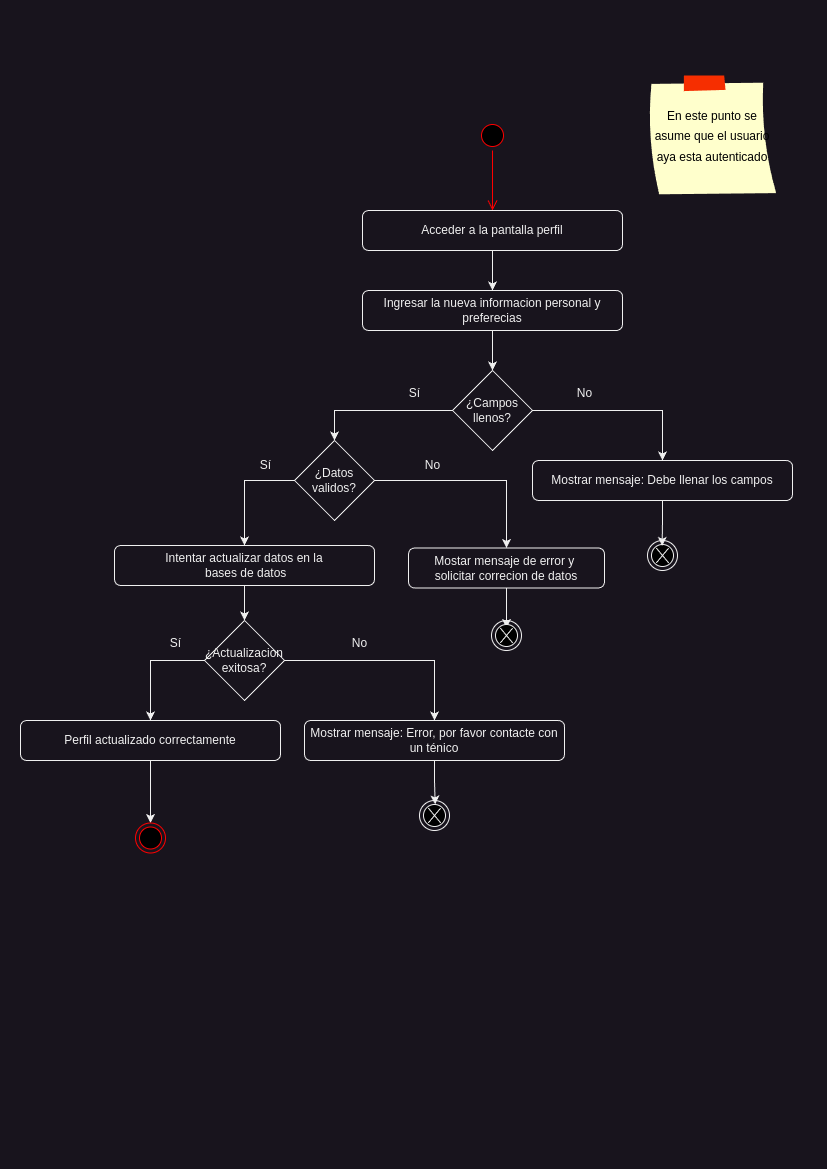

The diagram above was exported from draw.io. Its source (the exported page's mxGraphModel, read from the mxfile embedded in the PNG):
<mxGraphModel dx="1720" dy="3240" grid="1" gridSize="10" guides="1" tooltips="1" connect="1" arrows="1" fold="1" page="1" pageScale="1" pageWidth="827" pageHeight="1169" math="0" shadow="0">
  <root>
    <mxCell id="0" />
    <mxCell id="1" parent="0" />
    <mxCell id="RPAELqm5H5t4BDHieNIw-1" value="" style="ellipse;html=1;shape=endState;fillColor=#000000;strokeColor=default;" vertex="1" parent="1">
      <mxGeometry x="647" y="540" width="30" height="30" as="geometry" />
    </mxCell>
    <mxCell id="RPAELqm5H5t4BDHieNIw-2" value="" style="shape=mxgraph.sysml.x;" vertex="1" parent="1">
      <mxGeometry x="655.75" y="547.5" width="12.5" height="15" as="geometry" />
    </mxCell>
    <mxCell id="RPAELqm5H5t4BDHieNIw-3" value="" style="ellipse;html=1;shape=startState;fillColor=#000000;strokeColor=#ff0000;" vertex="1" parent="1">
      <mxGeometry x="477" y="120" width="30" height="30" as="geometry" />
    </mxCell>
    <mxCell id="RPAELqm5H5t4BDHieNIw-4" value="" style="edgeStyle=orthogonalEdgeStyle;html=1;verticalAlign=bottom;endArrow=open;endSize=8;strokeColor=#ff0000;rounded=0;" edge="1" source="RPAELqm5H5t4BDHieNIw-3" parent="1">
      <mxGeometry relative="1" as="geometry">
        <mxPoint x="492" y="210" as="targetPoint" />
      </mxGeometry>
    </mxCell>
    <mxCell id="RPAELqm5H5t4BDHieNIw-7" style="edgeStyle=orthogonalEdgeStyle;rounded=0;orthogonalLoop=1;jettySize=auto;html=1;" edge="1" parent="1" source="RPAELqm5H5t4BDHieNIw-5" target="RPAELqm5H5t4BDHieNIw-6">
      <mxGeometry relative="1" as="geometry" />
    </mxCell>
    <mxCell id="RPAELqm5H5t4BDHieNIw-5" value="Acceder a la pantalla perfil" style="rounded=1;whiteSpace=wrap;html=1;" vertex="1" parent="1">
      <mxGeometry x="362" y="210" width="260" height="40" as="geometry" />
    </mxCell>
    <mxCell id="RPAELqm5H5t4BDHieNIw-15" style="edgeStyle=orthogonalEdgeStyle;rounded=0;orthogonalLoop=1;jettySize=auto;html=1;" edge="1" parent="1" source="RPAELqm5H5t4BDHieNIw-6" target="RPAELqm5H5t4BDHieNIw-8">
      <mxGeometry relative="1" as="geometry" />
    </mxCell>
    <mxCell id="RPAELqm5H5t4BDHieNIw-6" value="Ingresar la nueva informacion personal y preferecias" style="rounded=1;whiteSpace=wrap;html=1;" vertex="1" parent="1">
      <mxGeometry x="362" y="290" width="260" height="40" as="geometry" />
    </mxCell>
    <mxCell id="RPAELqm5H5t4BDHieNIw-11" style="edgeStyle=orthogonalEdgeStyle;rounded=0;orthogonalLoop=1;jettySize=auto;html=1;entryX=0.5;entryY=0;entryDx=0;entryDy=0;exitX=1;exitY=0.5;exitDx=0;exitDy=0;" edge="1" parent="1" source="RPAELqm5H5t4BDHieNIw-8" target="RPAELqm5H5t4BDHieNIw-9">
      <mxGeometry relative="1" as="geometry" />
    </mxCell>
    <mxCell id="RPAELqm5H5t4BDHieNIw-12" style="edgeStyle=orthogonalEdgeStyle;rounded=0;orthogonalLoop=1;jettySize=auto;html=1;entryX=0.5;entryY=0;entryDx=0;entryDy=0;" edge="1" parent="1" source="RPAELqm5H5t4BDHieNIw-8" target="RPAELqm5H5t4BDHieNIw-10">
      <mxGeometry relative="1" as="geometry" />
    </mxCell>
    <mxCell id="RPAELqm5H5t4BDHieNIw-8" value="¿Campos llenos?" style="rhombus;whiteSpace=wrap;html=1;" vertex="1" parent="1">
      <mxGeometry x="452" y="370" width="80" height="80" as="geometry" />
    </mxCell>
    <mxCell id="RPAELqm5H5t4BDHieNIw-9" value="Mostrar mensaje: Debe llenar los campos" style="rounded=1;whiteSpace=wrap;html=1;" vertex="1" parent="1">
      <mxGeometry x="532" y="460" width="260" height="40" as="geometry" />
    </mxCell>
    <mxCell id="RPAELqm5H5t4BDHieNIw-17" style="edgeStyle=orthogonalEdgeStyle;rounded=0;orthogonalLoop=1;jettySize=auto;html=1;entryX=0.5;entryY=0;entryDx=0;entryDy=0;exitX=1;exitY=0.5;exitDx=0;exitDy=0;" edge="1" parent="1" source="RPAELqm5H5t4BDHieNIw-10" target="RPAELqm5H5t4BDHieNIw-16">
      <mxGeometry relative="1" as="geometry" />
    </mxCell>
    <mxCell id="RPAELqm5H5t4BDHieNIw-21" style="edgeStyle=orthogonalEdgeStyle;rounded=0;orthogonalLoop=1;jettySize=auto;html=1;entryX=0.5;entryY=0;entryDx=0;entryDy=0;exitX=0;exitY=0.5;exitDx=0;exitDy=0;" edge="1" parent="1" source="RPAELqm5H5t4BDHieNIw-10" target="RPAELqm5H5t4BDHieNIw-20">
      <mxGeometry relative="1" as="geometry" />
    </mxCell>
    <mxCell id="RPAELqm5H5t4BDHieNIw-10" value="¿Datos validos?" style="rhombus;whiteSpace=wrap;html=1;" vertex="1" parent="1">
      <mxGeometry x="294" y="440" width="80" height="80" as="geometry" />
    </mxCell>
    <mxCell id="RPAELqm5H5t4BDHieNIw-13" value="No" style="text;html=1;align=center;verticalAlign=middle;resizable=0;points=[];autosize=1;strokeColor=none;fillColor=none;" vertex="1" parent="1">
      <mxGeometry x="564" y="378" width="40" height="30" as="geometry" />
    </mxCell>
    <mxCell id="RPAELqm5H5t4BDHieNIw-14" value="Sí" style="text;html=1;align=center;verticalAlign=middle;resizable=0;points=[];autosize=1;strokeColor=none;fillColor=none;" vertex="1" parent="1">
      <mxGeometry x="399" y="378" width="30" height="30" as="geometry" />
    </mxCell>
    <mxCell id="RPAELqm5H5t4BDHieNIw-35" value="" style="edgeStyle=orthogonalEdgeStyle;rounded=0;orthogonalLoop=1;jettySize=auto;html=1;" edge="1" parent="1" source="RPAELqm5H5t4BDHieNIw-16" target="RPAELqm5H5t4BDHieNIw-31">
      <mxGeometry relative="1" as="geometry" />
    </mxCell>
    <mxCell id="RPAELqm5H5t4BDHieNIw-16" value="Mostar mensaje de error y&amp;nbsp;&lt;div&gt;solicitar correcion de datos&lt;/div&gt;" style="rounded=1;whiteSpace=wrap;html=1;" vertex="1" parent="1">
      <mxGeometry x="408" y="547.5" width="196" height="40" as="geometry" />
    </mxCell>
    <mxCell id="RPAELqm5H5t4BDHieNIw-18" value="No" style="text;html=1;align=center;verticalAlign=middle;resizable=0;points=[];autosize=1;strokeColor=none;fillColor=none;" vertex="1" parent="1">
      <mxGeometry x="412" y="450" width="40" height="30" as="geometry" />
    </mxCell>
    <mxCell id="RPAELqm5H5t4BDHieNIw-19" value="&lt;font color=&quot;#000000&quot; style=&quot;font-size: 12px;&quot;&gt;En este punto se asume que el usuario aya esta autenticado&lt;/font&gt;" style="strokeWidth=1;shadow=0;dashed=0;align=center;html=1;shape=mxgraph.mockup.text.stickyNote2;fontColor=#666666;mainText=;fontSize=17;whiteSpace=wrap;fillColor=#ffffcc;strokeColor=#F62E00;" vertex="1" parent="1">
      <mxGeometry x="647" y="75" width="130" height="120" as="geometry" />
    </mxCell>
    <mxCell id="RPAELqm5H5t4BDHieNIw-25" style="edgeStyle=orthogonalEdgeStyle;rounded=0;orthogonalLoop=1;jettySize=auto;html=1;entryX=0.5;entryY=0;entryDx=0;entryDy=0;" edge="1" parent="1" source="RPAELqm5H5t4BDHieNIw-20" target="RPAELqm5H5t4BDHieNIw-23">
      <mxGeometry relative="1" as="geometry" />
    </mxCell>
    <mxCell id="RPAELqm5H5t4BDHieNIw-20" value="Intentar actualizar datos en la&lt;div&gt;&amp;nbsp;bases de datos&lt;/div&gt;" style="rounded=1;whiteSpace=wrap;html=1;" vertex="1" parent="1">
      <mxGeometry x="114" y="545" width="260" height="40" as="geometry" />
    </mxCell>
    <mxCell id="RPAELqm5H5t4BDHieNIw-22" value="Sí" style="text;html=1;align=center;verticalAlign=middle;resizable=0;points=[];autosize=1;strokeColor=none;fillColor=none;" vertex="1" parent="1">
      <mxGeometry x="250" y="450" width="30" height="30" as="geometry" />
    </mxCell>
    <mxCell id="RPAELqm5H5t4BDHieNIw-38" style="edgeStyle=orthogonalEdgeStyle;rounded=0;orthogonalLoop=1;jettySize=auto;html=1;entryX=0.5;entryY=0;entryDx=0;entryDy=0;exitX=0;exitY=0.5;exitDx=0;exitDy=0;" edge="1" parent="1" source="RPAELqm5H5t4BDHieNIw-23" target="RPAELqm5H5t4BDHieNIw-27">
      <mxGeometry relative="1" as="geometry" />
    </mxCell>
    <mxCell id="RPAELqm5H5t4BDHieNIw-40" style="edgeStyle=orthogonalEdgeStyle;rounded=0;orthogonalLoop=1;jettySize=auto;html=1;" edge="1" parent="1" source="RPAELqm5H5t4BDHieNIw-23" target="RPAELqm5H5t4BDHieNIw-26">
      <mxGeometry relative="1" as="geometry" />
    </mxCell>
    <mxCell id="RPAELqm5H5t4BDHieNIw-23" value="¿Actualizacion exitosa?" style="rhombus;whiteSpace=wrap;html=1;" vertex="1" parent="1">
      <mxGeometry x="204" y="620" width="80" height="80" as="geometry" />
    </mxCell>
    <mxCell id="RPAELqm5H5t4BDHieNIw-26" value="Mostrar mensaje: Error, por favor contacte con un ténico" style="rounded=1;whiteSpace=wrap;html=1;" vertex="1" parent="1">
      <mxGeometry x="304" y="720" width="260" height="40" as="geometry" />
    </mxCell>
    <mxCell id="RPAELqm5H5t4BDHieNIw-37" style="edgeStyle=orthogonalEdgeStyle;rounded=0;orthogonalLoop=1;jettySize=auto;html=1;" edge="1" parent="1" source="RPAELqm5H5t4BDHieNIw-27" target="RPAELqm5H5t4BDHieNIw-36">
      <mxGeometry relative="1" as="geometry" />
    </mxCell>
    <mxCell id="RPAELqm5H5t4BDHieNIw-27" value="Perfil actualizado correctamente" style="rounded=1;whiteSpace=wrap;html=1;" vertex="1" parent="1">
      <mxGeometry x="20" y="720" width="260" height="40" as="geometry" />
    </mxCell>
    <mxCell id="RPAELqm5H5t4BDHieNIw-29" style="edgeStyle=orthogonalEdgeStyle;rounded=0;orthogonalLoop=1;jettySize=auto;html=1;entryX=0.488;entryY=0.178;entryDx=0;entryDy=0;entryPerimeter=0;" edge="1" parent="1" source="RPAELqm5H5t4BDHieNIw-9" target="RPAELqm5H5t4BDHieNIw-1">
      <mxGeometry relative="1" as="geometry" />
    </mxCell>
    <mxCell id="RPAELqm5H5t4BDHieNIw-30" value="" style="ellipse;html=1;shape=endState;fillColor=#000000;strokeColor=default;" vertex="1" parent="1">
      <mxGeometry x="491" y="620" width="30" height="30" as="geometry" />
    </mxCell>
    <mxCell id="RPAELqm5H5t4BDHieNIw-31" value="" style="shape=mxgraph.sysml.x;" vertex="1" parent="1">
      <mxGeometry x="499.75" y="627.5" width="12.5" height="15" as="geometry" />
    </mxCell>
    <mxCell id="RPAELqm5H5t4BDHieNIw-32" value="" style="ellipse;html=1;shape=endState;fillColor=#000000;strokeColor=default;" vertex="1" parent="1">
      <mxGeometry x="419" y="800" width="30" height="30" as="geometry" />
    </mxCell>
    <mxCell id="RPAELqm5H5t4BDHieNIw-33" value="" style="shape=mxgraph.sysml.x;" vertex="1" parent="1">
      <mxGeometry x="427.75" y="807.5" width="12.5" height="15" as="geometry" />
    </mxCell>
    <mxCell id="RPAELqm5H5t4BDHieNIw-34" style="edgeStyle=orthogonalEdgeStyle;rounded=0;orthogonalLoop=1;jettySize=auto;html=1;entryX=0.522;entryY=0.131;entryDx=0;entryDy=0;entryPerimeter=0;" edge="1" parent="1" source="RPAELqm5H5t4BDHieNIw-26" target="RPAELqm5H5t4BDHieNIw-32">
      <mxGeometry relative="1" as="geometry" />
    </mxCell>
    <mxCell id="RPAELqm5H5t4BDHieNIw-36" value="" style="ellipse;html=1;shape=endState;fillColor=#000000;strokeColor=#ff0000;" vertex="1" parent="1">
      <mxGeometry x="135" y="822.5" width="30" height="30" as="geometry" />
    </mxCell>
    <mxCell id="RPAELqm5H5t4BDHieNIw-39" value="Sí" style="text;html=1;align=center;verticalAlign=middle;resizable=0;points=[];autosize=1;strokeColor=none;fillColor=none;" vertex="1" parent="1">
      <mxGeometry x="160" y="627.5" width="30" height="30" as="geometry" />
    </mxCell>
    <mxCell id="RPAELqm5H5t4BDHieNIw-41" value="No" style="text;html=1;align=center;verticalAlign=middle;resizable=0;points=[];autosize=1;strokeColor=none;fillColor=none;" vertex="1" parent="1">
      <mxGeometry x="339" y="627.5" width="40" height="30" as="geometry" />
    </mxCell>
  </root>
</mxGraphModel>